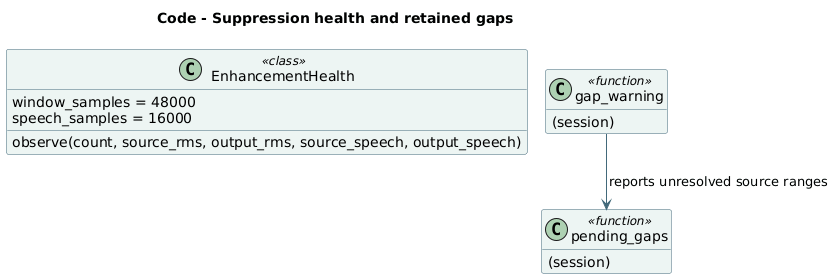

The diagram above was rendered by PlantUML. Its source (embedded in the PNG):
@startuml
!pragma layout smetana
skinparam backgroundColor #FFFFFF
skinparam shadowing false
skinparam defaultFontName DejaVu Sans
skinparam classBackgroundColor #EDF5F3
skinparam classBorderColor #42697A
skinparam ArrowColor #42697A
hide empty members
title Code - Suppression health and retained gaps
class "EnhancementHealth" as EnhancementHealth <<class>> [[https://github.com/JasonLn0711/project_aura/blob/main/src/aura/audio/enhancement_health.py#L6]] {
  window_samples = 48000
  speech_samples = 16000
  observe(count, source_rms, output_rms, source_speech, output_speech)
}
class "pending_gaps" as pending_gaps <<function>> [[https://github.com/JasonLn0711/project_aura/blob/main/src/aura/audio/enhancement_health.py#L66]] {
  (session)
}
class "gap_warning" as gap_warning <<function>> [[https://github.com/JasonLn0711/project_aura/blob/main/src/aura/audio/enhancement_health.py#L70]] {
  (session)
}
gap_warning --> pending_gaps : reports unresolved source ranges
@enduml